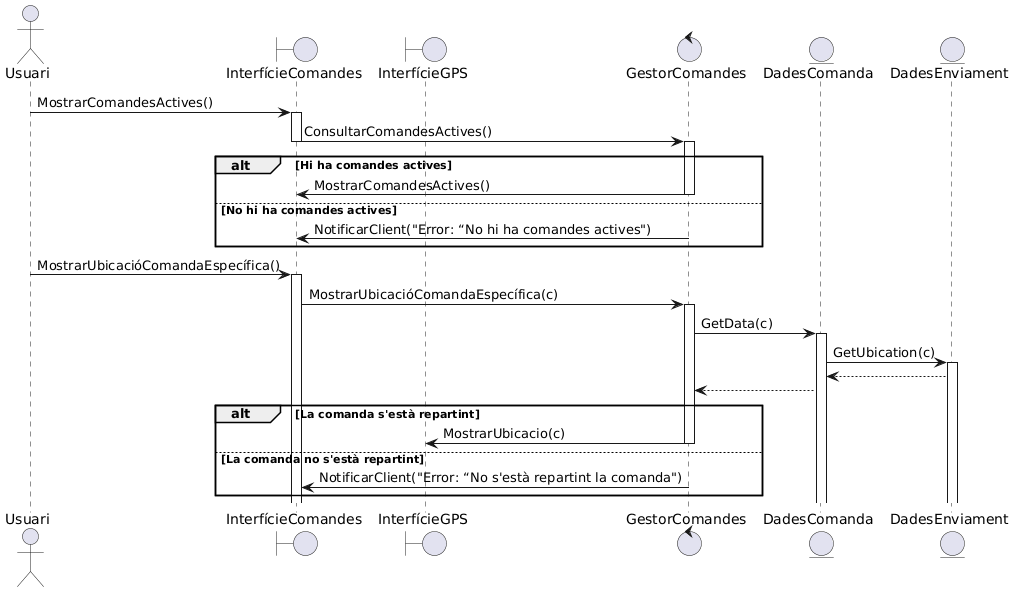

The diagram above was rendered by PlantUML. Its source (embedded in the PNG):
@startuml
actor Usuari
boundary InterfícieComandes
boundary InterfícieGPS
control GestorComandes
entity DadesComanda
entity DadesEnviament

Usuari -> InterfícieComandes++: MostrarComandesActives()
InterfícieComandes -> GestorComandes--++: ConsultarComandesActives()
alt Hi ha comandes actives
GestorComandes->InterfícieComandes--: MostrarComandesActives() 
else No hi ha comandes actives
GestorComandes->InterfícieComandes: NotificarClient("Error: “No hi ha comandes actives")
end

Usuari -> InterfícieComandes++: MostrarUbicacióComandaEspecífica()
InterfícieComandes -> GestorComandes++: MostrarUbicacióComandaEspecífica(c)
GestorComandes -> DadesComanda++: GetData(c)
DadesComanda -> DadesEnviament++: GetUbication(c)
DadesEnviament --> DadesComanda
DadesComanda --> GestorComandes

alt La comanda s'està repartint
GestorComandes->InterfícieGPS--: MostrarUbicacio(c)
else La comanda no s'està repartint
GestorComandes->InterfícieComandes: NotificarClient("Error: “No s'està repartint la comanda")
end
@enduml